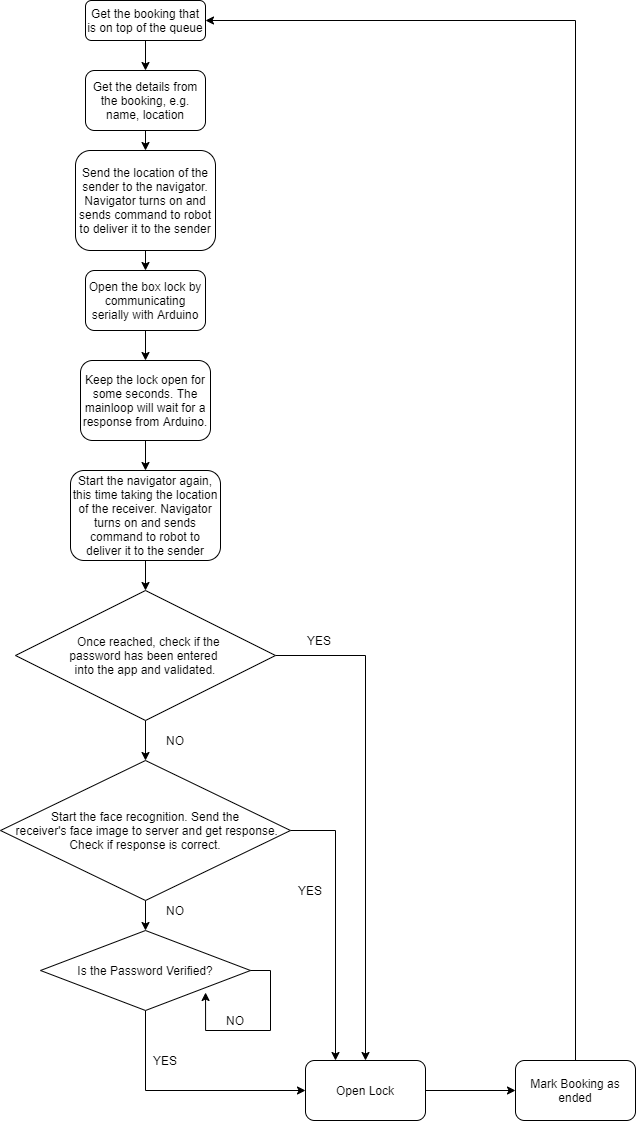

The diagram above was exported from draw.io. Its source (the exported page's mxGraphModel, read from the mxfile embedded in the PNG):
<mxGraphModel dx="723" dy="402" grid="1" gridSize="10" guides="1" tooltips="1" connect="1" arrows="1" fold="1" page="1" pageScale="1" pageWidth="827" pageHeight="1169" math="0" shadow="0">
  <root>
    <mxCell id="WIyWlLk6GJQsqaUBKTNV-0" />
    <mxCell id="WIyWlLk6GJQsqaUBKTNV-1" parent="WIyWlLk6GJQsqaUBKTNV-0" />
    <mxCell id="CJQp1rZ-beddGU7eHFut-4" style="edgeStyle=orthogonalEdgeStyle;rounded=0;orthogonalLoop=1;jettySize=auto;html=1;exitX=0.5;exitY=1;exitDx=0;exitDy=0;" parent="WIyWlLk6GJQsqaUBKTNV-1" source="WIyWlLk6GJQsqaUBKTNV-3" target="CJQp1rZ-beddGU7eHFut-0" edge="1">
      <mxGeometry relative="1" as="geometry" />
    </mxCell>
    <mxCell id="WIyWlLk6GJQsqaUBKTNV-3" value="Get the booking that is on top of the queue" style="rounded=1;whiteSpace=wrap;html=1;fontSize=12;glass=0;strokeWidth=1;shadow=0;" parent="WIyWlLk6GJQsqaUBKTNV-1" vertex="1">
      <mxGeometry x="160" y="30" width="120" height="40" as="geometry" />
    </mxCell>
    <mxCell id="CJQp1rZ-beddGU7eHFut-3" style="edgeStyle=orthogonalEdgeStyle;rounded=0;orthogonalLoop=1;jettySize=auto;html=1;exitX=0.5;exitY=1;exitDx=0;exitDy=0;entryX=0.5;entryY=0;entryDx=0;entryDy=0;" parent="WIyWlLk6GJQsqaUBKTNV-1" source="CJQp1rZ-beddGU7eHFut-0" target="CJQp1rZ-beddGU7eHFut-2" edge="1">
      <mxGeometry relative="1" as="geometry" />
    </mxCell>
    <mxCell id="CJQp1rZ-beddGU7eHFut-0" value="Get the details from the booking, e.g. name, location" style="rounded=1;whiteSpace=wrap;html=1;" parent="WIyWlLk6GJQsqaUBKTNV-1" vertex="1">
      <mxGeometry x="160" y="100" width="120" height="60" as="geometry" />
    </mxCell>
    <mxCell id="CJQp1rZ-beddGU7eHFut-6" style="edgeStyle=orthogonalEdgeStyle;rounded=0;orthogonalLoop=1;jettySize=auto;html=1;exitX=0.5;exitY=1;exitDx=0;exitDy=0;entryX=0.5;entryY=0;entryDx=0;entryDy=0;" parent="WIyWlLk6GJQsqaUBKTNV-1" source="CJQp1rZ-beddGU7eHFut-2" target="CJQp1rZ-beddGU7eHFut-5" edge="1">
      <mxGeometry relative="1" as="geometry" />
    </mxCell>
    <mxCell id="CJQp1rZ-beddGU7eHFut-2" value="Send the location of the sender to the navigator. Navigator turns on and sends command to robot to deliver it to the sender" style="rounded=1;whiteSpace=wrap;html=1;" parent="WIyWlLk6GJQsqaUBKTNV-1" vertex="1">
      <mxGeometry x="150" y="180" width="140" height="100" as="geometry" />
    </mxCell>
    <mxCell id="CJQp1rZ-beddGU7eHFut-8" style="edgeStyle=orthogonalEdgeStyle;rounded=0;orthogonalLoop=1;jettySize=auto;html=1;exitX=0.5;exitY=1;exitDx=0;exitDy=0;" parent="WIyWlLk6GJQsqaUBKTNV-1" source="CJQp1rZ-beddGU7eHFut-5" target="CJQp1rZ-beddGU7eHFut-7" edge="1">
      <mxGeometry relative="1" as="geometry" />
    </mxCell>
    <mxCell id="CJQp1rZ-beddGU7eHFut-5" value="Open the box lock by communicating serially with Arduino" style="rounded=1;whiteSpace=wrap;html=1;" parent="WIyWlLk6GJQsqaUBKTNV-1" vertex="1">
      <mxGeometry x="160" y="300" width="120" height="60" as="geometry" />
    </mxCell>
    <mxCell id="CJQp1rZ-beddGU7eHFut-10" style="edgeStyle=orthogonalEdgeStyle;rounded=0;orthogonalLoop=1;jettySize=auto;html=1;exitX=0.5;exitY=1;exitDx=0;exitDy=0;entryX=0.5;entryY=0;entryDx=0;entryDy=0;" parent="WIyWlLk6GJQsqaUBKTNV-1" source="CJQp1rZ-beddGU7eHFut-7" target="CJQp1rZ-beddGU7eHFut-9" edge="1">
      <mxGeometry relative="1" as="geometry" />
    </mxCell>
    <mxCell id="CJQp1rZ-beddGU7eHFut-7" value="Keep the lock open for some seconds. The mainloop will wait for a response from Arduino." style="rounded=1;whiteSpace=wrap;html=1;" parent="WIyWlLk6GJQsqaUBKTNV-1" vertex="1">
      <mxGeometry x="155" y="390" width="130" height="80" as="geometry" />
    </mxCell>
    <mxCell id="CJQp1rZ-beddGU7eHFut-12" style="edgeStyle=orthogonalEdgeStyle;rounded=0;orthogonalLoop=1;jettySize=auto;html=1;exitX=0.5;exitY=1;exitDx=0;exitDy=0;entryX=0.5;entryY=0;entryDx=0;entryDy=0;" parent="WIyWlLk6GJQsqaUBKTNV-1" source="CJQp1rZ-beddGU7eHFut-9" target="CJQp1rZ-beddGU7eHFut-11" edge="1">
      <mxGeometry relative="1" as="geometry" />
    </mxCell>
    <mxCell id="CJQp1rZ-beddGU7eHFut-9" value="Start the navigator again, this time taking the location of the receiver. Navigator turns on and sends command to robot to deliver it to the sender" style="rounded=1;whiteSpace=wrap;html=1;" parent="WIyWlLk6GJQsqaUBKTNV-1" vertex="1">
      <mxGeometry x="145" y="500" width="150" height="90" as="geometry" />
    </mxCell>
    <mxCell id="CJQp1rZ-beddGU7eHFut-22" style="edgeStyle=orthogonalEdgeStyle;rounded=0;orthogonalLoop=1;jettySize=auto;html=1;exitX=1;exitY=0.5;exitDx=0;exitDy=0;" parent="WIyWlLk6GJQsqaUBKTNV-1" source="CJQp1rZ-beddGU7eHFut-11" target="CJQp1rZ-beddGU7eHFut-15" edge="1">
      <mxGeometry relative="1" as="geometry" />
    </mxCell>
    <mxCell id="CJQp1rZ-beddGU7eHFut-31" style="edgeStyle=orthogonalEdgeStyle;rounded=0;orthogonalLoop=1;jettySize=auto;html=1;exitX=0.5;exitY=1;exitDx=0;exitDy=0;entryX=0.5;entryY=0;entryDx=0;entryDy=0;" parent="WIyWlLk6GJQsqaUBKTNV-1" source="CJQp1rZ-beddGU7eHFut-11" target="CJQp1rZ-beddGU7eHFut-13" edge="1">
      <mxGeometry relative="1" as="geometry" />
    </mxCell>
    <mxCell id="CJQp1rZ-beddGU7eHFut-11" value="&amp;nbsp; &amp;nbsp;Once reached, check if the &lt;br&gt;password has been entered &lt;br&gt;into the app and&amp;nbsp;validated." style="rhombus;whiteSpace=wrap;html=1;" parent="WIyWlLk6GJQsqaUBKTNV-1" vertex="1">
      <mxGeometry x="90" y="620" width="260" height="130" as="geometry" />
    </mxCell>
    <mxCell id="CJQp1rZ-beddGU7eHFut-20" style="edgeStyle=orthogonalEdgeStyle;rounded=0;orthogonalLoop=1;jettySize=auto;html=1;exitX=0.5;exitY=1;exitDx=0;exitDy=0;" parent="WIyWlLk6GJQsqaUBKTNV-1" source="CJQp1rZ-beddGU7eHFut-13" target="CJQp1rZ-beddGU7eHFut-16" edge="1">
      <mxGeometry relative="1" as="geometry" />
    </mxCell>
    <mxCell id="CJQp1rZ-beddGU7eHFut-24" style="edgeStyle=orthogonalEdgeStyle;rounded=0;orthogonalLoop=1;jettySize=auto;html=1;exitX=1;exitY=0.5;exitDx=0;exitDy=0;entryX=0.25;entryY=0;entryDx=0;entryDy=0;" parent="WIyWlLk6GJQsqaUBKTNV-1" source="CJQp1rZ-beddGU7eHFut-13" target="CJQp1rZ-beddGU7eHFut-15" edge="1">
      <mxGeometry relative="1" as="geometry" />
    </mxCell>
    <mxCell id="CJQp1rZ-beddGU7eHFut-13" value="Start the face recognition. Send the&lt;br&gt;&amp;nbsp;receiver's face image to server and get response. Check if response is correct." style="rhombus;whiteSpace=wrap;html=1;" parent="WIyWlLk6GJQsqaUBKTNV-1" vertex="1">
      <mxGeometry x="75" y="790" width="290" height="140" as="geometry" />
    </mxCell>
    <mxCell id="CJQp1rZ-beddGU7eHFut-19" style="edgeStyle=orthogonalEdgeStyle;rounded=0;orthogonalLoop=1;jettySize=auto;html=1;exitX=1;exitY=0.5;exitDx=0;exitDy=0;" parent="WIyWlLk6GJQsqaUBKTNV-1" source="CJQp1rZ-beddGU7eHFut-15" target="CJQp1rZ-beddGU7eHFut-17" edge="1">
      <mxGeometry relative="1" as="geometry" />
    </mxCell>
    <mxCell id="CJQp1rZ-beddGU7eHFut-15" value="Open Lock" style="rounded=1;whiteSpace=wrap;html=1;" parent="WIyWlLk6GJQsqaUBKTNV-1" vertex="1">
      <mxGeometry x="380" y="1090" width="120" height="60" as="geometry" />
    </mxCell>
    <mxCell id="CJQp1rZ-beddGU7eHFut-21" style="edgeStyle=orthogonalEdgeStyle;rounded=0;orthogonalLoop=1;jettySize=auto;html=1;exitX=0.5;exitY=1;exitDx=0;exitDy=0;entryX=0;entryY=0.5;entryDx=0;entryDy=0;" parent="WIyWlLk6GJQsqaUBKTNV-1" source="CJQp1rZ-beddGU7eHFut-16" target="CJQp1rZ-beddGU7eHFut-15" edge="1">
      <mxGeometry relative="1" as="geometry" />
    </mxCell>
    <mxCell id="CJQp1rZ-beddGU7eHFut-16" value="Is the Password Verified?" style="rhombus;whiteSpace=wrap;html=1;" parent="WIyWlLk6GJQsqaUBKTNV-1" vertex="1">
      <mxGeometry x="115" y="960" width="210" height="80" as="geometry" />
    </mxCell>
    <mxCell id="CJQp1rZ-beddGU7eHFut-35" style="edgeStyle=orthogonalEdgeStyle;rounded=0;orthogonalLoop=1;jettySize=auto;html=1;exitX=0.5;exitY=0;exitDx=0;exitDy=0;entryX=1;entryY=0.5;entryDx=0;entryDy=0;" parent="WIyWlLk6GJQsqaUBKTNV-1" source="CJQp1rZ-beddGU7eHFut-17" target="WIyWlLk6GJQsqaUBKTNV-3" edge="1">
      <mxGeometry relative="1" as="geometry" />
    </mxCell>
    <mxCell id="CJQp1rZ-beddGU7eHFut-17" value="Mark Booking as ended" style="rounded=1;whiteSpace=wrap;html=1;" parent="WIyWlLk6GJQsqaUBKTNV-1" vertex="1">
      <mxGeometry x="590" y="1090" width="120" height="60" as="geometry" />
    </mxCell>
    <mxCell id="CJQp1rZ-beddGU7eHFut-25" style="edgeStyle=orthogonalEdgeStyle;rounded=0;orthogonalLoop=1;jettySize=auto;html=1;exitX=1;exitY=0.5;exitDx=0;exitDy=0;entryX=0.786;entryY=0.775;entryDx=0;entryDy=0;entryPerimeter=0;" parent="WIyWlLk6GJQsqaUBKTNV-1" source="CJQp1rZ-beddGU7eHFut-16" target="CJQp1rZ-beddGU7eHFut-16" edge="1">
      <mxGeometry relative="1" as="geometry" />
    </mxCell>
    <mxCell id="CJQp1rZ-beddGU7eHFut-28" value="NO" style="text;html=1;strokeColor=none;fillColor=none;align=center;verticalAlign=middle;whiteSpace=wrap;rounded=0;" parent="WIyWlLk6GJQsqaUBKTNV-1" vertex="1">
      <mxGeometry x="230" y="930" width="40" height="20" as="geometry" />
    </mxCell>
    <mxCell id="CJQp1rZ-beddGU7eHFut-29" value="NO" style="text;html=1;strokeColor=none;fillColor=none;align=center;verticalAlign=middle;whiteSpace=wrap;rounded=0;" parent="WIyWlLk6GJQsqaUBKTNV-1" vertex="1">
      <mxGeometry x="290" y="1040" width="40" height="20" as="geometry" />
    </mxCell>
    <mxCell id="CJQp1rZ-beddGU7eHFut-30" value="YES" style="text;html=1;strokeColor=none;fillColor=none;align=center;verticalAlign=middle;whiteSpace=wrap;rounded=0;" parent="WIyWlLk6GJQsqaUBKTNV-1" vertex="1">
      <mxGeometry x="374" y="660" width="40" height="20" as="geometry" />
    </mxCell>
    <mxCell id="CJQp1rZ-beddGU7eHFut-32" value="NO" style="text;html=1;strokeColor=none;fillColor=none;align=center;verticalAlign=middle;whiteSpace=wrap;rounded=0;" parent="WIyWlLk6GJQsqaUBKTNV-1" vertex="1">
      <mxGeometry x="230" y="760" width="40" height="20" as="geometry" />
    </mxCell>
    <mxCell id="CJQp1rZ-beddGU7eHFut-33" value="YES" style="text;html=1;strokeColor=none;fillColor=none;align=center;verticalAlign=middle;whiteSpace=wrap;rounded=0;" parent="WIyWlLk6GJQsqaUBKTNV-1" vertex="1">
      <mxGeometry x="365" y="910" width="40" height="20" as="geometry" />
    </mxCell>
    <mxCell id="CJQp1rZ-beddGU7eHFut-34" value="YES" style="text;html=1;strokeColor=none;fillColor=none;align=center;verticalAlign=middle;whiteSpace=wrap;rounded=0;" parent="WIyWlLk6GJQsqaUBKTNV-1" vertex="1">
      <mxGeometry x="220" y="1080" width="40" height="20" as="geometry" />
    </mxCell>
  </root>
</mxGraphModel>